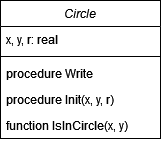

The diagram above was exported from draw.io. Its source (the exported page's mxGraphModel, read from the mxfile embedded in the PNG):
<mxGraphModel dx="1673" dy="885" grid="1" gridSize="10" guides="1" tooltips="1" connect="1" arrows="1" fold="1" page="1" pageScale="1" pageWidth="827" pageHeight="1169" math="0" shadow="0">
  <root>
    <mxCell id="WIyWlLk6GJQsqaUBKTNV-0" />
    <mxCell id="WIyWlLk6GJQsqaUBKTNV-1" parent="WIyWlLk6GJQsqaUBKTNV-0" />
    <mxCell id="zkfFHV4jXpPFQw0GAbJ--0" value="Circle" style="swimlane;fontStyle=2;align=center;verticalAlign=top;childLayout=stackLayout;horizontal=1;startSize=26;horizontalStack=0;resizeParent=1;resizeLast=0;collapsible=1;marginBottom=0;rounded=0;shadow=0;strokeWidth=1;" parent="WIyWlLk6GJQsqaUBKTNV-1" vertex="1">
      <mxGeometry x="220" y="120" width="160" height="138" as="geometry">
        <mxRectangle x="230" y="140" width="160" height="26" as="alternateBounds" />
      </mxGeometry>
    </mxCell>
    <mxCell id="zkfFHV4jXpPFQw0GAbJ--1" value="x, y, r: real    " style="text;align=left;verticalAlign=top;spacingLeft=4;spacingRight=4;overflow=hidden;rotatable=0;points=[[0,0.5],[1,0.5]];portConstraint=eastwest;" parent="zkfFHV4jXpPFQw0GAbJ--0" vertex="1">
      <mxGeometry y="26" width="160" height="26" as="geometry" />
    </mxCell>
    <mxCell id="zkfFHV4jXpPFQw0GAbJ--4" value="" style="line;html=1;strokeWidth=1;align=left;verticalAlign=middle;spacingTop=-1;spacingLeft=3;spacingRight=3;rotatable=0;labelPosition=right;points=[];portConstraint=eastwest;" parent="zkfFHV4jXpPFQw0GAbJ--0" vertex="1">
      <mxGeometry y="52" width="160" height="8" as="geometry" />
    </mxCell>
    <mxCell id="zkfFHV4jXpPFQw0GAbJ--5" value="procedure Write" style="text;align=left;verticalAlign=top;spacingLeft=4;spacingRight=4;overflow=hidden;rotatable=0;points=[[0,0.5],[1,0.5]];portConstraint=eastwest;" parent="zkfFHV4jXpPFQw0GAbJ--0" vertex="1">
      <mxGeometry y="60" width="160" height="26" as="geometry" />
    </mxCell>
    <mxCell id="4LAjJwfu7tl7ledVNLBe-0" value="procedure Init(x, y, r)  " style="text;align=left;verticalAlign=top;spacingLeft=4;spacingRight=4;overflow=hidden;rotatable=0;points=[[0,0.5],[1,0.5]];portConstraint=eastwest;" vertex="1" parent="zkfFHV4jXpPFQw0GAbJ--0">
      <mxGeometry y="86" width="160" height="26" as="geometry" />
    </mxCell>
    <mxCell id="4LAjJwfu7tl7ledVNLBe-1" value="function IsInCircle(x, y)" style="text;align=left;verticalAlign=top;spacingLeft=4;spacingRight=4;overflow=hidden;rotatable=0;points=[[0,0.5],[1,0.5]];portConstraint=eastwest;" vertex="1" parent="zkfFHV4jXpPFQw0GAbJ--0">
      <mxGeometry y="112" width="160" height="26" as="geometry" />
    </mxCell>
  </root>
</mxGraphModel>